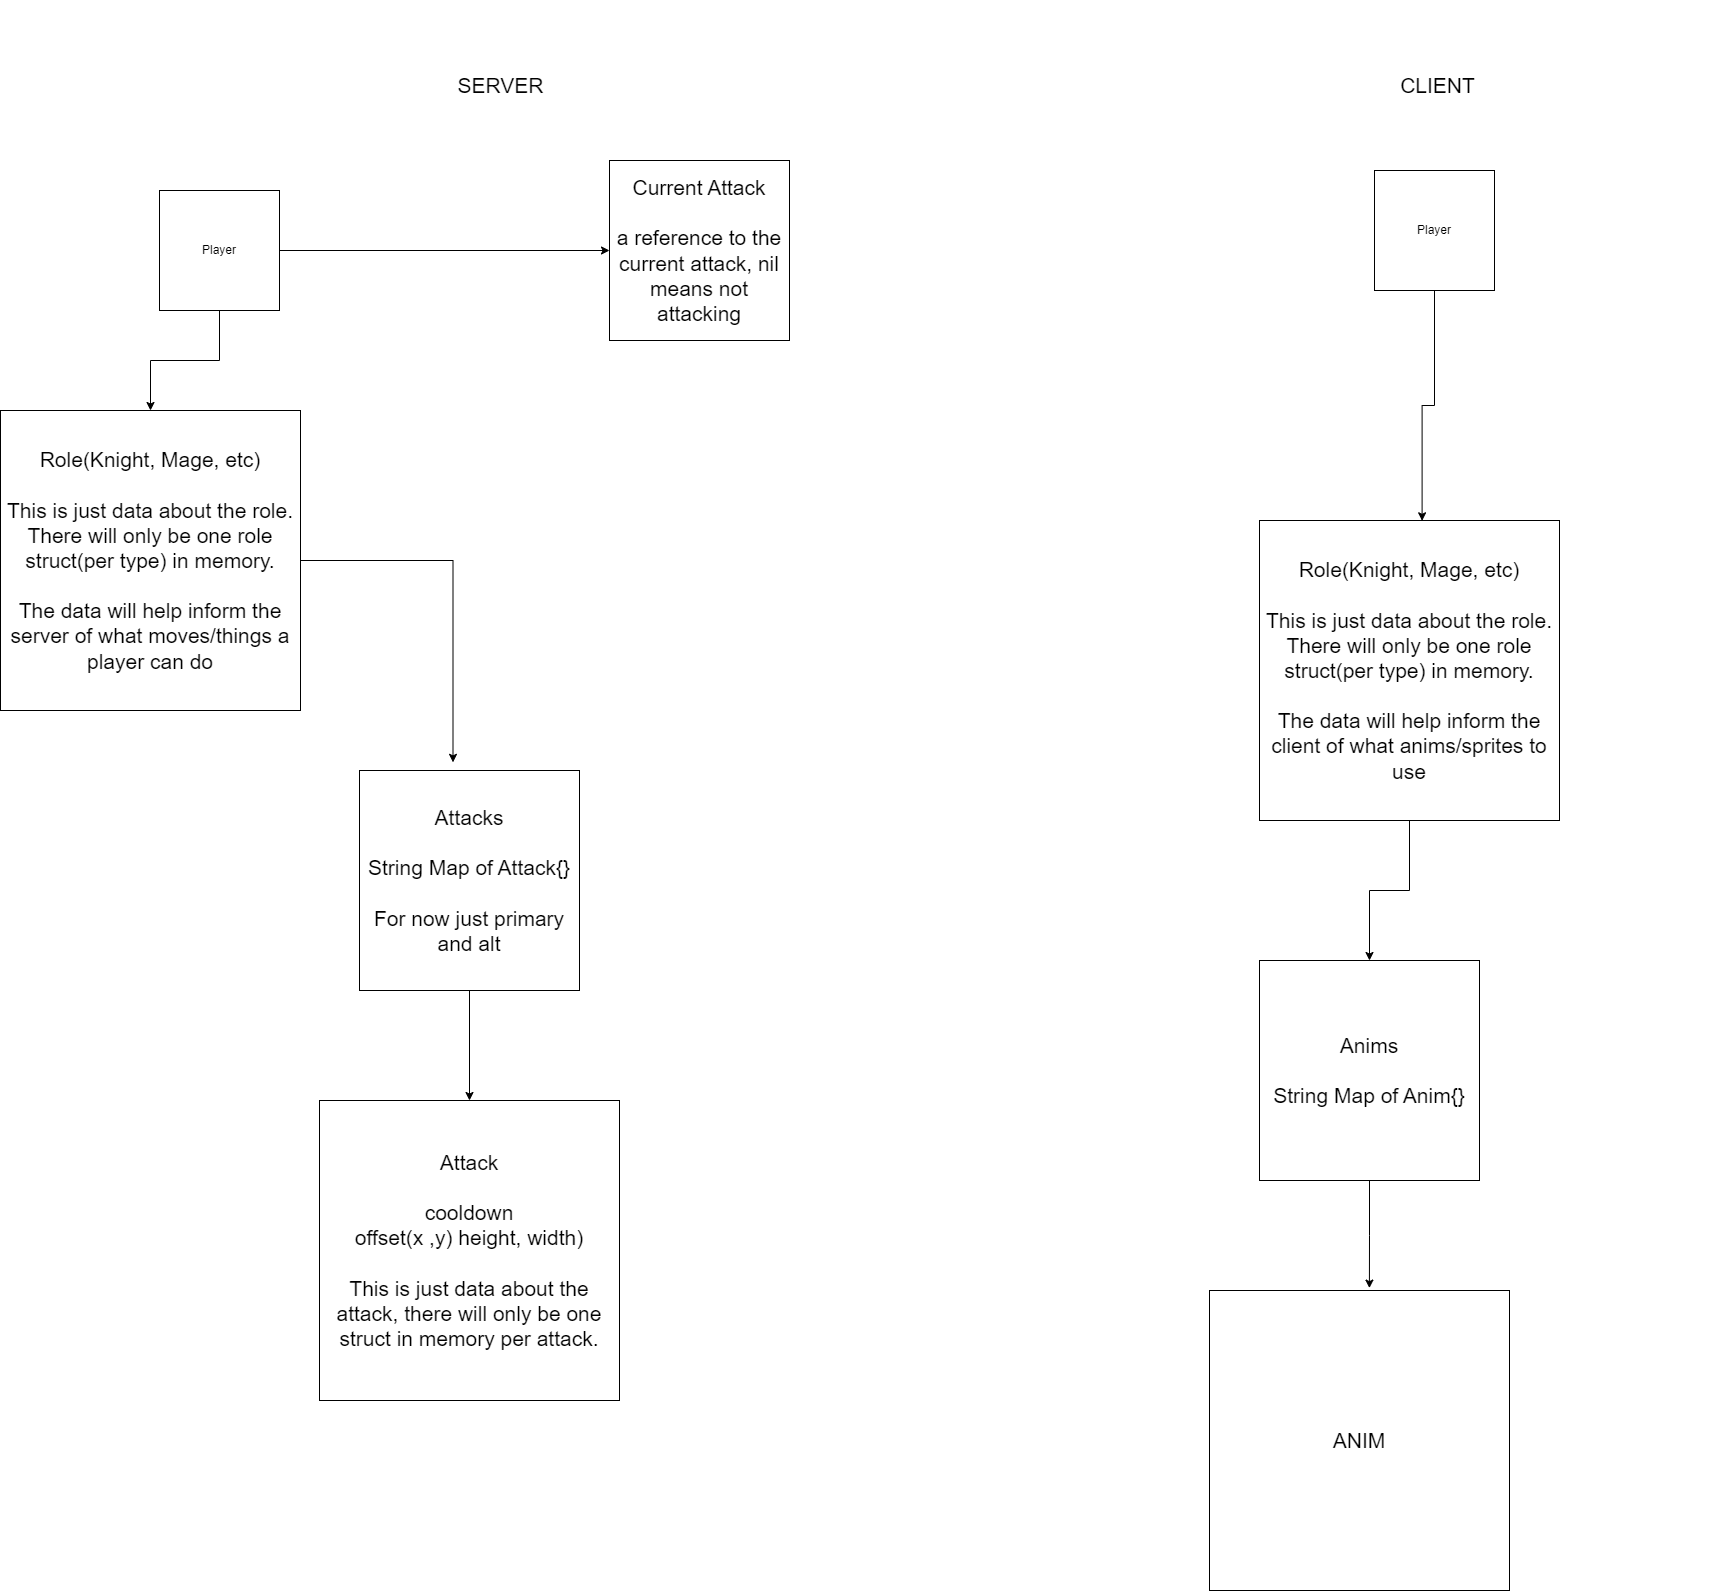

The diagram above was exported from draw.io. Its source (the exported page's mxGraphModel, read from the mxfile embedded in the PNG):
<mxGraphModel dx="1584" dy="3392" grid="1" gridSize="10" guides="1" tooltips="1" connect="1" arrows="1" fold="1" page="1" pageScale="1" pageWidth="850" pageHeight="1100" math="0" shadow="0">
  <root>
    <mxCell id="0" />
    <mxCell id="1" parent="0" />
    <mxCell id="HCbuJ-sZ4dMTuOzwgmBf-20" style="edgeStyle=orthogonalEdgeStyle;rounded=0;orthogonalLoop=1;jettySize=auto;html=1;entryX=0.5;entryY=0;entryDx=0;entryDy=0;fontSize=21;" parent="1" source="HCbuJ-sZ4dMTuOzwgmBf-1" target="HCbuJ-sZ4dMTuOzwgmBf-13" edge="1">
      <mxGeometry relative="1" as="geometry" />
    </mxCell>
    <mxCell id="HCbuJ-sZ4dMTuOzwgmBf-25" style="edgeStyle=orthogonalEdgeStyle;rounded=0;orthogonalLoop=1;jettySize=auto;html=1;entryX=0;entryY=0.5;entryDx=0;entryDy=0;fontSize=21;" parent="1" source="HCbuJ-sZ4dMTuOzwgmBf-1" target="HCbuJ-sZ4dMTuOzwgmBf-24" edge="1">
      <mxGeometry relative="1" as="geometry" />
    </mxCell>
    <mxCell id="HCbuJ-sZ4dMTuOzwgmBf-1" value="Player" style="whiteSpace=wrap;html=1;aspect=fixed;" parent="1" vertex="1">
      <mxGeometry x="330" y="120" width="120" height="120" as="geometry" />
    </mxCell>
    <mxCell id="HCbuJ-sZ4dMTuOzwgmBf-4" value="SERVER" style="text;html=1;strokeColor=none;fillColor=none;align=center;verticalAlign=middle;whiteSpace=wrap;rounded=0;fontSize=21;" parent="1" vertex="1">
      <mxGeometry x="390" y="-70" width="563" height="170" as="geometry" />
    </mxCell>
    <mxCell id="HCbuJ-sZ4dMTuOzwgmBf-21" style="edgeStyle=orthogonalEdgeStyle;rounded=0;orthogonalLoop=1;jettySize=auto;html=1;entryX=0.425;entryY=-0.037;entryDx=0;entryDy=0;entryPerimeter=0;fontSize=21;" parent="1" source="HCbuJ-sZ4dMTuOzwgmBf-13" target="HCbuJ-sZ4dMTuOzwgmBf-15" edge="1">
      <mxGeometry relative="1" as="geometry" />
    </mxCell>
    <mxCell id="HCbuJ-sZ4dMTuOzwgmBf-13" value="Role(Knight, Mage, etc)&lt;br&gt;&lt;br&gt;This is just data about the role. There will only be one role struct(per type) in memory.&lt;br&gt;&lt;br&gt;The data will help inform the server of what moves/things a player can do" style="whiteSpace=wrap;html=1;aspect=fixed;fontSize=21;" parent="1" vertex="1">
      <mxGeometry x="171" y="340" width="300" height="300" as="geometry" />
    </mxCell>
    <mxCell id="HCbuJ-sZ4dMTuOzwgmBf-23" style="edgeStyle=orthogonalEdgeStyle;rounded=0;orthogonalLoop=1;jettySize=auto;html=1;entryX=0.5;entryY=0;entryDx=0;entryDy=0;fontSize=21;" parent="1" source="HCbuJ-sZ4dMTuOzwgmBf-15" target="HCbuJ-sZ4dMTuOzwgmBf-22" edge="1">
      <mxGeometry relative="1" as="geometry" />
    </mxCell>
    <mxCell id="HCbuJ-sZ4dMTuOzwgmBf-15" value="Attacks&lt;br&gt;&lt;br&gt;String Map of Attack{}&lt;br&gt;&lt;br&gt;For now just primary and alt" style="whiteSpace=wrap;html=1;aspect=fixed;fontSize=21;" parent="1" vertex="1">
      <mxGeometry x="530" y="700" width="220" height="220" as="geometry" />
    </mxCell>
    <mxCell id="HCbuJ-sZ4dMTuOzwgmBf-22" value="Attack&lt;br&gt;&lt;br&gt;cooldown&lt;br&gt;offset(x ,y) height, width)&lt;br&gt;&lt;br&gt;This is just data about the attack, there will only be one struct in memory per attack." style="whiteSpace=wrap;html=1;aspect=fixed;fontSize=21;" parent="1" vertex="1">
      <mxGeometry x="490" y="1030" width="300" height="300" as="geometry" />
    </mxCell>
    <mxCell id="HCbuJ-sZ4dMTuOzwgmBf-24" value="Current Attack&lt;br&gt;&lt;br&gt;a reference to the current attack, nil means not attacking" style="whiteSpace=wrap;html=1;aspect=fixed;fontSize=21;" parent="1" vertex="1">
      <mxGeometry x="780" y="90" width="180" height="180" as="geometry" />
    </mxCell>
    <mxCell id="fwp92DWXYVRkXItR9Pyk-7" style="edgeStyle=orthogonalEdgeStyle;rounded=0;orthogonalLoop=1;jettySize=auto;html=1;entryX=0.542;entryY=0.001;entryDx=0;entryDy=0;entryPerimeter=0;" parent="1" source="fwp92DWXYVRkXItR9Pyk-2" target="fwp92DWXYVRkXItR9Pyk-3" edge="1">
      <mxGeometry relative="1" as="geometry" />
    </mxCell>
    <mxCell id="fwp92DWXYVRkXItR9Pyk-2" value="Player" style="whiteSpace=wrap;html=1;aspect=fixed;" parent="1" vertex="1">
      <mxGeometry x="1545" y="100" width="120" height="120" as="geometry" />
    </mxCell>
    <mxCell id="fwp92DWXYVRkXItR9Pyk-9" style="edgeStyle=orthogonalEdgeStyle;rounded=0;orthogonalLoop=1;jettySize=auto;html=1;exitX=0.5;exitY=1;exitDx=0;exitDy=0;" parent="1" source="fwp92DWXYVRkXItR9Pyk-3" target="fwp92DWXYVRkXItR9Pyk-8" edge="1">
      <mxGeometry relative="1" as="geometry" />
    </mxCell>
    <mxCell id="fwp92DWXYVRkXItR9Pyk-3" value="Role(Knight, Mage, etc)&lt;br&gt;&lt;br&gt;This is just data about the role. There will only be one role struct(per type) in memory.&lt;br&gt;&lt;br&gt;The data will help inform the client of what anims/sprites to use" style="whiteSpace=wrap;html=1;aspect=fixed;fontSize=21;" parent="1" vertex="1">
      <mxGeometry x="1430" y="450" width="300" height="300" as="geometry" />
    </mxCell>
    <mxCell id="fwp92DWXYVRkXItR9Pyk-6" value="CLIENT&lt;br&gt;" style="text;html=1;strokeColor=none;fillColor=none;align=center;verticalAlign=middle;whiteSpace=wrap;rounded=0;fontSize=21;" parent="1" vertex="1">
      <mxGeometry x="1327" y="-70" width="563" height="170" as="geometry" />
    </mxCell>
    <mxCell id="fwp92DWXYVRkXItR9Pyk-11" style="edgeStyle=orthogonalEdgeStyle;rounded=0;orthogonalLoop=1;jettySize=auto;html=1;exitX=0.5;exitY=1;exitDx=0;exitDy=0;entryX=0.533;entryY=-0.008;entryDx=0;entryDy=0;entryPerimeter=0;" parent="1" source="fwp92DWXYVRkXItR9Pyk-8" target="fwp92DWXYVRkXItR9Pyk-10" edge="1">
      <mxGeometry relative="1" as="geometry" />
    </mxCell>
    <mxCell id="fwp92DWXYVRkXItR9Pyk-8" value="Anims&lt;br&gt;&lt;br&gt;String Map of Anim{}" style="whiteSpace=wrap;html=1;aspect=fixed;fontSize=21;" parent="1" vertex="1">
      <mxGeometry x="1430" y="890" width="220" height="220" as="geometry" />
    </mxCell>
    <mxCell id="fwp92DWXYVRkXItR9Pyk-10" value="ANIM" style="whiteSpace=wrap;html=1;aspect=fixed;fontSize=21;" parent="1" vertex="1">
      <mxGeometry x="1380" y="1220" width="300" height="300" as="geometry" />
    </mxCell>
  </root>
</mxGraphModel>